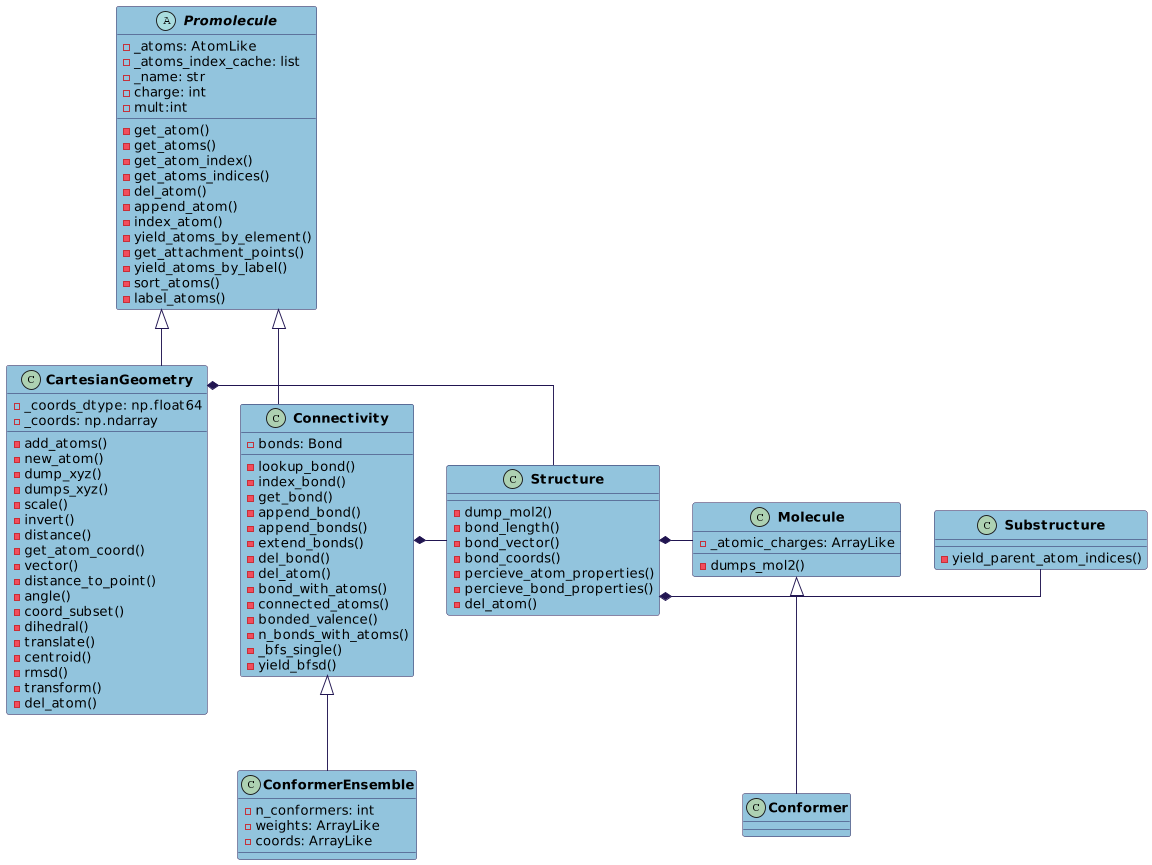

The diagram above was rendered by PlantUML. Its source (embedded in the PNG):
@startuml
!includeurl https://raw.githubusercontent.com/inthepocket/plantuml-styles/master/styles.plantuml!0


abstract class Promolecule {
    -_atoms: AtomLike
    -_atoms_index_cache: list
    -_name: str 
    -charge: int 
    -mult:int 
    -get_atom()
    -get_atoms()
    -get_atom_index()
    -get_atoms_indices()
    -del_atom()
    -append_atom()
    -index_atom()
    -yield_atoms_by_element()
    -get_attachment_points()
    -yield_atoms_by_label()
    -sort_atoms()
    -label_atoms()

}

class Connectivity {
    -bonds: Bond
    -lookup_bond()
    -index_bond()
    -get_bond()
    -append_bond()
    -append_bonds()
    -extend_bonds()
    -del_bond()
    -del_atom()
    -bond_with_atoms()
    -connected_atoms()
    -bonded_valence()
    -n_bonds_with_atoms()
    -_bfs_single()
    -yield_bfsd()

}


class CartesianGeometry {
    -_coords_dtype: np.float64
    -_coords: np.ndarray
    -add_atoms()
    -new_atom()
    -dump_xyz()
    -dumps_xyz()
    -scale()
    -invert()
    -distance()
    -get_atom_coord()
    -vector()
    -distance_to_point()
    -angle()
    -coord_subset()
    -dihedral()
    -translate()
    -centroid()
    -rmsd()
    -transform()
    -del_atom()


}


class ConformerEnsemble {
    -n_conformers: int
    -weights: ArrayLike
    -coords: ArrayLike

}
class Conformer{

}
class Structure {

    -dump_mol2()
    -bond_length()
    -bond_vector()
    -bond_coords()
    -percieve_atom_properties()
    -percieve_bond_properties()
    -del_atom()

}

class Substructure {

    -yield_parent_atom_indices()

}

class Molecule {
    -_atomic_charges: ArrayLike
    -dumps_mol2()
}


Promolecule <|-- Connectivity
Promolecule <|-- CartesianGeometry
Connectivity <|--ConformerEnsemble
CartesianGeometry *- Structure
Connectivity *- Structure
Structure *- Substructure
Structure *- Molecule
skinparam SequenceMessageAlign center
Molecule <|-- Conformer
@enduml